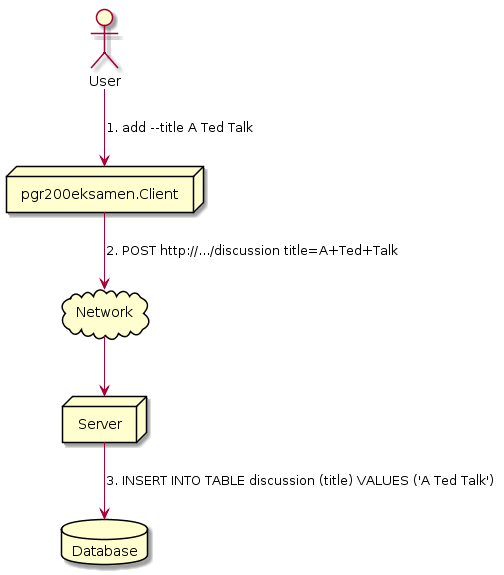

The diagram above was rendered by PlantUML. Its source (embedded in the PNG):
@startuml
actor User
node pgr200eksamen.Client
cloud Network
node Server
database Database

User -down-> pgr200eksamen.Client: 1. add --title A Ted Talk
pgr200eksamen.Client -down-> Network: 2. POST http://.../discussion title=A+Ted+Talk
Network -down-> Server
Server -down-> Database: 3. INSERT INTO TABLE discussion (title) VALUES ('A Ted Talk')
@enduml